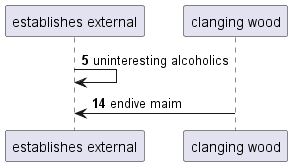

The diagram above was rendered by PlantUML. Its source (embedded in the PNG):
@startuml
participant "establishes external" as 0
participant "clanging wood" as 1
autonumber 5 9
0 -> 0: uninteresting alcoholics
1 -> 0: endive maim
@enduml